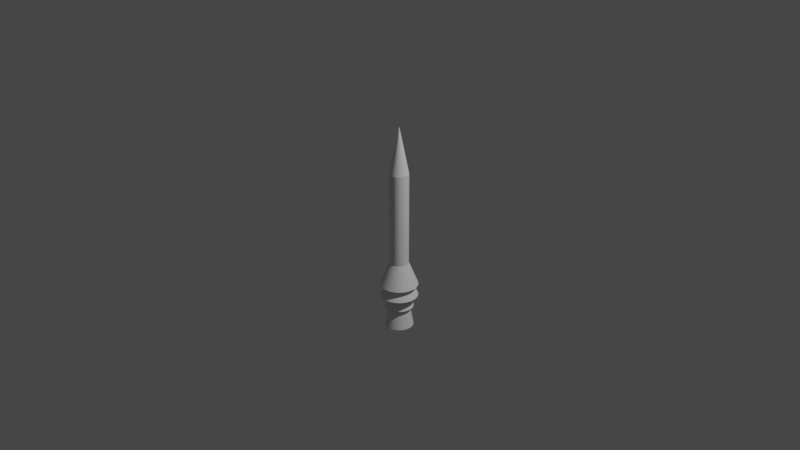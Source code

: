 # Source: missile.blend  (saved by Blender 3.2.14; exported with 4.5.12 LTS)
import bpy
from mathutils import Matrix  # noqa: F401  (used for matrix-valued properties, if any)

bpy.ops.wm.read_factory_settings(use_empty=True)
scene = bpy.context.scene
scene.name = 'Scene'

# ---- collections
col_collection = bpy.data.collections.new('Collection'); scene.collection.children.link(col_collection)
col_missile = bpy.data.collections.new('missile'); scene.collection.children.link(col_missile)

# ---- world
world_world = bpy.data.worlds.new('World'); scene.world = world_world
world_world.use_nodes = True; world_world.node_tree.nodes.clear()
_N = world_world.node_tree.nodes; _L = world_world.node_tree.links
n0 = _N.new('ShaderNodeOutputWorld'); n0.name = 'World Output'; n0.location = (300, 300)
n1 = _N.new('ShaderNodeBackground'); n1.name = 'Background'; n1.location = (10, 300)
n1.inputs[0].default_value = (0.05088, 0.05088, 0.05088, 1.0)
_L.new(n1.outputs[0], n0.inputs[0])
n0.is_active_output = True
world_world.color = (0.05088, 0.05088, 0.05088)
world_world.use_sun_shadow = False
world_world.sun_shadow_jitter_overblur = 0.0

# ---- cameras
cam_camera = bpy.data.cameras.new('Camera')
cam_camera.clip_end = 100.0
cam_camera.ortho_scale = 7.314

# ---- lights
light_light = bpy.data.lights.new('Light', 'POINT')
light_light.transmission_factor = 0.0
light_light.energy = 1000.0
light_light.shadow_soft_size = 0.1
light_light.shadow_maximum_resolution = 0.006
light_light.use_absolute_resolution = True

# ---- meshes
me_cone_001 = bpy.data.meshes.new('Cone.001')
me_cone_001.from_pydata([(0.0, 1.0, -1.0), (0.1951, 0.9808, -1.0), (0.3827, 0.9239, -1.0), (0.5556, 0.8315, -1.0), (0.7071, 0.7071, -1.0), (0.8315, 0.5556, -1.0), (0.9239, 0.3827, -1.0), (0.9808, 0.1951, -1.0), (1.0, -4.371e-08, -1.0), (0.9808, -0.1951, -1.0), (0.9239, -0.3827, -1.0), (0.8315, -0.5556, -1.0), (0.7071, -0.7071, -1.0), (0.5556, -0.8315, -1.0), (0.3827, -0.9239, -1.0), (0.1951, -0.9808, -1.0), (-8.742e-08, -1.0, -1.0), (-0.1951, -0.9808, -1.0), (-0.3827, -0.9239, -1.0), (-0.5556, -0.8315, -1.0), (-0.7071, -0.7071, -1.0), (-0.8315, -0.5556, -1.0), (-0.9239, -0.3827, -1.0), (-0.9808, -0.1951, -1.0), (-1.0, 1.192e-08, -1.0), (-0.9808, 0.1951, -1.0), (-0.9239, 0.3827, -1.0), (-0.8315, 0.5556, -1.0), (-0.7071, 0.7071, -1.0), (-0.5556, 0.8315, -1.0), (-0.3827, 0.9239, -1.0), (-0.1951, 0.9808, -1.0), (0.0, 0.0, 1.0), (0.0, 0.7603, -2.789), (0.1483, 0.7456, -2.789), (0.2909, 0.7024, -2.789), (0.4224, 0.6321, -2.789), (0.5376, 0.5376, -2.789), (0.6321, 0.4224, -2.789), (0.7024, 0.2909, -2.789), (0.7456, 0.1483, -2.789), (0.7603, -3.323e-08, -2.789), (0.7456, -0.1483, -2.789), (0.7024, -0.2909, -2.789), (0.6321, -0.4224, -2.789), (0.5376, -0.5376, -2.789), (0.4224, -0.6321, -2.789), (0.2909, -0.7024, -2.789), (0.1483, -0.7456, -2.789), (-6.646e-08, -0.7603, -2.789), (-0.1483, -0.7456, -2.789), (-0.2909, -0.7024, -2.789), (-0.4224, -0.6321, -2.789), (-0.5376, -0.5376, -2.789), (-0.6321, -0.4224, -2.789), (-0.7024, -0.2909, -2.789), (-0.7456, -0.1483, -2.789), (-0.7603, 9.066e-09, -2.789), (-0.7456, 0.1483, -2.789), (-0.7024, 0.2909, -2.789), (-0.6321, 0.4224, -2.789), (-0.5376, 0.5376, -2.789), (-0.4224, 0.6321, -2.789), (-0.2909, 0.7024, -2.789), (-0.1483, 0.7456, -2.789), (0.0, 0.0, 1.402), (0.0, 0.7603, -1.667), (0.1483, 0.7456, -1.667), (0.2909, 0.7024, -1.667), (0.4224, 0.6321, -1.667), (0.5376, 0.5376, -1.667), (0.6321, 0.4224, -1.667), (0.7024, 0.2909, -1.667), (0.7456, 0.1483, -1.667), (0.7603, -3.323e-08, -1.667), (0.7456, -0.1483, -1.667), (0.7024, -0.2909, -1.667), (0.6321, -0.4224, -1.667), (0.5376, -0.5376, -1.667), (0.4224, -0.6321, -1.667), (0.2909, -0.7024, -1.667), (0.1483, -0.7456, -1.667), (-6.646e-08, -0.7603, -1.667), (-0.1483, -0.7456, -1.667), (-0.2909, -0.7024, -1.667), (-0.4224, -0.6321, -1.667), (-0.5376, -0.5376, -1.667), (-0.6321, -0.4224, -1.667), (-0.7024, -0.2909, -1.667), (-0.7456, -0.1483, -1.667), (-0.7603, 9.066e-09, -1.667), (-0.7456, 0.1483, -1.667), (-0.7024, 0.2909, -1.667), (-0.6321, 0.4224, -1.667), (-0.5376, 0.5376, -1.667), (-0.4224, 0.6321, -1.667), (-0.2909, 0.7024, -1.667), (-0.1483, 0.7456, -1.667), (0.0, 0.0, 0.2796), (0.0, 1.0, -0.3819), (0.1951, 0.9808, -0.3819), (0.3827, 0.9239, -0.3819), (0.5556, 0.8315, -0.3819), (0.7071, 0.7071, -0.3819), (0.8315, 0.5556, -0.3819), (0.9239, 0.3827, -0.3819), (0.9808, 0.1951, -0.3819), (1.0, -4.371e-08, -0.3819), (0.9808, -0.1951, -0.3819), (0.9239, -0.3827, -0.3819), (0.8315, -0.5556, -0.3819), (0.7071, -0.7071, -0.3819), (0.5556, -0.8315, -0.3819), (0.3827, -0.9239, -0.3819), (0.1951, -0.9808, -0.3819), (-8.742e-08, -1.0, -0.3819), (-0.1951, -0.9808, -0.3819), (-0.3827, -0.9239, -0.3819), (-0.5556, -0.8315, -0.3819), (-0.7071, -0.7071, -0.3819), (-0.8315, -0.5556, -0.3819), (-0.9239, -0.3827, -0.3819), (-0.9808, -0.1951, -0.3819), (-1.0, 1.192e-08, -0.3819), (-0.9808, 0.1951, -0.3819), (-0.9239, 0.3827, -0.3819), (-0.8315, 0.5556, -0.3819), (-0.7071, 0.7071, -0.3819), (-0.5556, 0.8315, -0.3819), (-0.3827, 0.9239, -0.3819), (-0.1951, 0.9808, -0.3819), (0.0, 0.0, 2.118), (0.0, 0.5, 0.8681), (0.0, 0.5, 5.868), (0.09755, 0.4904, 0.8681), (0.09755, 0.4904, 5.868), (0.1913, 0.4619, 0.8681), (0.1913, 0.4619, 5.868), (0.2778, 0.4157, 0.8681), (0.2778, 0.4157, 5.868), (0.3536, 0.3536, 0.8681), (0.3536, 0.3536, 5.868), (0.4157, 0.2778, 0.8681), (0.4157, 0.2778, 5.868), (0.4619, 0.1913, 0.8681), (0.4619, 0.1913, 5.868), (0.4904, 0.09755, 0.8681), (0.4904, 0.09755, 5.868), (0.5, -2.186e-08, 0.8681), (0.5, -2.186e-08, 5.868), (0.4904, -0.09755, 0.8681), (0.4904, -0.09755, 5.868), (0.4619, -0.1913, 0.8681), (0.4619, -0.1913, 5.868), (0.4157, -0.2778, 0.8681), (0.4157, -0.2778, 5.868), (0.3536, -0.3536, 0.8681), (0.3536, -0.3536, 5.868), (0.2778, -0.4157, 0.8681), (0.2778, -0.4157, 5.868), (0.1913, -0.4619, 0.8681), (0.1913, -0.4619, 5.868), (0.09755, -0.4904, 0.8681), (0.09755, -0.4904, 5.868), (-4.371e-08, -0.5, 0.8681), (-4.371e-08, -0.5, 5.868), (-0.09755, -0.4904, 0.8681), (-0.09755, -0.4904, 5.868), (-0.1913, -0.4619, 0.8681), (-0.1913, -0.4619, 5.868), (-0.2778, -0.4157, 0.8681), (-0.2778, -0.4157, 5.868), (-0.3536, -0.3536, 0.8681), (-0.3536, -0.3536, 5.868), (-0.4157, -0.2778, 0.8681), (-0.4157, -0.2778, 5.868), (-0.4619, -0.1913, 0.8681), (-0.4619, -0.1913, 5.868), (-0.4904, -0.09755, 0.8681), (-0.4904, -0.09755, 5.868), (-0.5, 5.962e-09, 0.8681), (-0.5, 5.962e-09, 5.868), (-0.4904, 0.09755, 0.8681), (-0.4904, 0.09755, 5.868), (-0.4619, 0.1913, 0.8681), (-0.4619, 0.1913, 5.868), (-0.4157, 0.2778, 0.8681), (-0.4157, 0.2778, 5.868), (-0.3536, 0.3536, 0.8681), (-0.3536, 0.3536, 5.868), (-0.2778, 0.4157, 0.8681), (-0.2778, 0.4157, 5.868), (-0.1913, 0.4619, 0.8681), (-0.1913, 0.4619, 5.868), (-0.09755, 0.4904, 0.8681), (-0.09755, 0.4904, 5.868), (0.0, 0.5, 5.868), (0.09755, 0.4904, 5.868), (0.1913, 0.4619, 5.868), (0.2778, 0.4157, 5.868), (0.3536, 0.3536, 5.868), (0.4157, 0.2778, 5.868), (0.4619, 0.1913, 5.868), (0.4904, 0.09755, 5.868), (0.5, -2.186e-08, 5.868), (0.4904, -0.09755, 5.868), (0.4619, -0.1913, 5.868), (0.4157, -0.2778, 5.868), (0.3536, -0.3536, 5.868), (0.2778, -0.4157, 5.868), (0.1913, -0.4619, 5.868), (0.09755, -0.4904, 5.868), (-4.371e-08, -0.5, 5.868), (-0.09755, -0.4904, 5.868), (-0.1913, -0.4619, 5.868), (-0.2778, -0.4157, 5.868), (-0.3536, -0.3536, 5.868), (-0.4157, -0.2778, 5.868), (-0.4619, -0.1913, 5.868), (-0.4904, -0.09755, 5.868), (-0.5, 5.962e-09, 5.868), (-0.4904, 0.09755, 5.868), (-0.4619, 0.1913, 5.868), (-0.4157, 0.2778, 5.868), (-0.3536, 0.3536, 5.868), (-0.2778, 0.4157, 5.868), (-0.1913, 0.4619, 5.868), (-0.09755, 0.4904, 5.868), (0.0, 0.0, 8.368)], [], [(0, 32, 1), (1, 32, 2), (2, 32, 3), (3, 32, 4), (4, 32, 5), (5, 32, 6), (6, 32, 7), (7, 32, 8), (8, 32, 9), (9, 32, 10), (10, 32, 11), (11, 32, 12), (12, 32, 13), (13, 32, 14), (14, 32, 15), (15, 32, 16), (16, 32, 17), (17, 32, 18), (18, 32, 19), (19, 32, 20), (20, 32, 21), (21, 32, 22), (22, 32, 23), (23, 32, 24), (24, 32, 25), (25, 32, 26), (26, 32, 27), (27, 32, 28), (28, 32, 29), (29, 32, 30), (0, 1, 2, 3, 4, 5, 6, 7, 8, 9, 10, 11, 12, 13, 14, 15, 16, 17, 18, 19, 20, 21, 22, 23, 24, 25, 26, 27, 28, 29, 30, 31), (30, 32, 31), (31, 32, 0), (33, 65, 34), (34, 65, 35), (35, 65, 36), (36, 65, 37), (37, 65, 38), (38, 65, 39), (39, 65, 40), (40, 65, 41), (41, 65, 42), (42, 65, 43), (43, 65, 44), (44, 65, 45), (45, 65, 46), (46, 65, 47), (47, 65, 48), (48, 65, 49), (49, 65, 50), (50, 65, 51), (51, 65, 52), (52, 65, 53), (53, 65, 54), (54, 65, 55), (55, 65, 56), (56, 65, 57), (57, 65, 58), (58, 65, 59), (59, 65, 60), (60, 65, 61), (61, 65, 62), (62, 65, 63), (33, 34, 35, 36, 37, 38, 39, 40, 41, 42, 43, 44, 45, 46, 47, 48, 49, 50, 51, 52, 53, 54, 55, 56, 57, 58, 59, 60, 61, 62, 63, 64), (63, 65, 64), (64, 65, 33), (66, 98, 67), (67, 98, 68), (68, 98, 69), (69, 98, 70), (70, 98, 71), (71, 98, 72), (72, 98, 73), (73, 98, 74), (74, 98, 75), (75, 98, 76), (76, 98, 77), (77, 98, 78), (78, 98, 79), (79, 98, 80), (80, 98, 81), (81, 98, 82), (82, 98, 83), (83, 98, 84), (84, 98, 85), (85, 98, 86), (86, 98, 87), (87, 98, 88), (88, 98, 89), (89, 98, 90), (90, 98, 91), (91, 98, 92), (92, 98, 93), (93, 98, 94), (94, 98, 95), (95, 98, 96), (66, 67, 68, 69, 70, 71, 72, 73, 74, 75, 76, 77, 78, 79, 80, 81, 82, 83, 84, 85, 86, 87, 88, 89, 90, 91, 92, 93, 94, 95, 96, 97), (96, 98, 97), (97, 98, 66), (99, 131, 100), (100, 131, 101), (101, 131, 102), (102, 131, 103), (103, 131, 104), (104, 131, 105), (105, 131, 106), (106, 131, 107), (107, 131, 108), (108, 131, 109), (109, 131, 110), (110, 131, 111), (111, 131, 112), (112, 131, 113), (113, 131, 114), (114, 131, 115), (115, 131, 116), (116, 131, 117), (117, 131, 118), (118, 131, 119), (119, 131, 120), (120, 131, 121), (121, 131, 122), (122, 131, 123), (123, 131, 124), (124, 131, 125), (125, 131, 126), (126, 131, 127), (127, 131, 128), (128, 131, 129), (99, 100, 101, 102, 103, 104, 105, 106, 107, 108, 109, 110, 111, 112, 113, 114, 115, 116, 117, 118, 119, 120, 121, 122, 123, 124, 125, 126, 127, 128, 129, 130), (129, 131, 130), (130, 131, 99), (132, 133, 135, 134), (134, 135, 137, 136), (136, 137, 139, 138), (138, 139, 141, 140), (140, 141, 143, 142), (142, 143, 145, 144), (144, 145, 147, 146), (146, 147, 149, 148), (148, 149, 151, 150), (150, 151, 153, 152), (152, 153, 155, 154), (154, 155, 157, 156), (156, 157, 159, 158), (158, 159, 161, 160), (160, 161, 163, 162), (162, 163, 165, 164), (164, 165, 167, 166), (166, 167, 169, 168), (168, 169, 171, 170), (170, 171, 173, 172), (172, 173, 175, 174), (174, 175, 177, 176), (176, 177, 179, 178), (178, 179, 181, 180), (180, 181, 183, 182), (182, 183, 185, 184), (184, 185, 187, 186), (186, 187, 189, 188), (188, 189, 191, 190), (190, 191, 193, 192), (135, 133, 195, 193, 191, 189, 187, 185, 183, 181, 179, 177, 175, 173, 171, 169, 167, 165, 163, 161, 159, 157, 155, 153, 151, 149, 147, 145, 143, 141, 139, 137), (192, 193, 195, 194), (194, 195, 133, 132), (132, 134, 136, 138, 140, 142, 144, 146, 148, 150, 152, 154, 156, 158, 160, 162, 164, 166, 168, 170, 172, 174, 176, 178, 180, 182, 184, 186, 188, 190, 192, 194), (196, 228, 197), (197, 228, 198), (198, 228, 199), (199, 228, 200), (200, 228, 201), (201, 228, 202), (202, 228, 203), (203, 228, 204), (204, 228, 205), (205, 228, 206), (206, 228, 207), (207, 228, 208), (208, 228, 209), (209, 228, 210), (210, 228, 211), (211, 228, 212), (212, 228, 213), (213, 228, 214), (214, 228, 215), (215, 228, 216), (216, 228, 217), (217, 228, 218), (218, 228, 219), (219, 228, 220), (220, 228, 221), (221, 228, 222), (222, 228, 223), (223, 228, 224), (224, 228, 225), (225, 228, 226), (196, 197, 198, 199, 200, 201, 202, 203, 204, 205, 206, 207, 208, 209, 210, 211, 212, 213, 214, 215, 216, 217, 218, 219, 220, 221, 222, 223, 224, 225, 226, 227), (226, 228, 227), (227, 228, 196)])
_uv = me_cone_001.uv_layers.new(name='UVMap')
_uv.uv.foreach_set('vector', [0.25, 0.49, 0.25, 0.25, 0.2968, 0.4854, 0.2968, 0.4854, 0.25, 0.25, 0.3418, 0.4717, 0.3418, 0.4717, 0.25, 0.25, 0.3833, 0.4496, 0.3833, 0.4496, 0.25, 0.25, 0.4197, 0.4197, 0.4197, 0.4197, 0.25, 0.25, 0.4496, 0.3833, 0.4496, 0.3833, 0.25, 0.25, 0.4717, 0.3418, 0.4717, 0.3418, 0.25, 0.25, 0.4854, 0.2968, 0.4854, 0.2968, 0.25, 0.25, 0.49, 0.25, 0.49, 0.25, 0.25, 0.25, 0.4854, 0.2032, 0.4854, 0.2032, 0.25, 0.25, 0.4717, 0.1582, 0.4717, 0.1582, 0.25, 0.25, 0.4496, 0.1167, 0.4496, 0.1167, 0.25, 0.25, 0.4197, 0.08029, 0.4197, 0.08029, 0.25, 0.25, 0.3833, 0.05045, 0.3833, 0.05045, 0.25, 0.25, 0.3418, 0.02827, 0.3418, 0.02827, 0.25, 0.25, 0.2968, 0.01461, 0.2968, 0.01461, 0.25, 0.25, 0.25, 0.01, 0.25, 0.01, 0.25, 0.25, 0.2032, 0.01461, 0.2032, 0.01461, 0.25, 0.25, 0.1582, 0.02827, 0.1582, 0.02827, 0.25, 0.25, 0.1167, 0.05045, 0.1167, 0.05045, 0.25, 0.25, 0.08029, 0.08029, 0.08029, 0.08029, 0.25, 0.25, 0.05045, 0.1167, 0.05045, 0.1167, 0.25, 0.25, 0.02827, 0.1582, 0.02827, 0.1582, 0.25, 0.25, 0.01461, 0.2032, 0.01461, 0.2032, 0.25, 0.25, 0.01, 0.25, 0.01, 0.25, 0.25, 0.25, 0.01461, 0.2968, 0.01461, 0.2968, 0.25, 0.25, 0.02827, 0.3418, 0.02827, 0.3418, 0.25, 0.25, 0.05045, 0.3833, 0.05045, 0.3833, 0.25, 0.25, 0.08029, 0.4197, 0.08029, 0.4197, 0.25, 0.25, 0.1167, 0.4496, 0.1167, 0.4496, 0.25, 0.25, 0.1582, 0.4717, 0.75, 0.49, 0.7968, 0.4854, 0.8418, 0.4717, 0.8833, 0.4496, 0.9197, 0.4197, 0.9496, 0.3833, 0.9717, 0.3418, 0.9854, 0.2968, 0.99, 0.25, 0.9854, 0.2032, 0.9717, 0.1582, 0.9496, 0.1167, 0.9197, 0.08029, 0.8833, 0.05045, 0.8418, 0.02827, 0.7968, 0.01461, 0.75, 0.01, 0.7032, 0.01461, 0.6582, 0.02827, 0.6167, 0.05045, 0.5803, 0.08029, 0.5504, 0.1167, 0.5283, 0.1582, 0.5146, 0.2032, 0.51, 0.25, 0.5146, 0.2968, 0.5283, 0.3418, 0.5504, 0.3833, 0.5803, 0.4197, 0.6167, 0.4496, 0.6582, 0.4717, 0.7032, 0.4854, 0.1582, 0.4717, 0.25, 0.25, 0.2032, 0.4854, 0.2032, 0.4854, 0.25, 0.25, 0.25, 0.49, 0.25, 0.49, 0.25, 0.25, 0.2968, 0.4854, 0.2968, 0.4854, 0.25, 0.25, 0.3418, 0.4717, 0.3418, 0.4717, 0.25, 0.25, 0.3833, 0.4496, 0.3833, 0.4496, 0.25, 0.25, 0.4197, 0.4197, 0.4197, 0.4197, 0.25, 0.25, 0.4496, 0.3833, 0.4496, 0.3833, 0.25, 0.25, 0.4717, 0.3418, 0.4717, 0.3418, 0.25, 0.25, 0.4854, 0.2968, 0.4854, 0.2968, 0.25, 0.25, 0.49, 0.25, 0.49, 0.25, 0.25, 0.25, 0.4854, 0.2032, 0.4854, 0.2032, 0.25, 0.25, 0.4717, 0.1582, 0.4717, 0.1582, 0.25, 0.25, 0.4496, 0.1167, 0.4496, 0.1167, 0.25, 0.25, 0.4197, 0.08029, 0.4197, 0.08029, 0.25, 0.25, 0.3833, 0.05045, 0.3833, 0.05045, 0.25, 0.25, 0.3418, 0.02827, 0.3418, 0.02827, 0.25, 0.25, 0.2968, 0.01461, 0.2968, 0.01461, 0.25, 0.25, 0.25, 0.01, 0.25, 0.01, 0.25, 0.25, 0.2032, 0.01461, 0.2032, 0.01461, 0.25, 0.25, 0.1582, 0.02827, 0.1582, 0.02827, 0.25, 0.25, 0.1167, 0.05045, 0.1167, 0.05045, 0.25, 0.25, 0.08029, 0.08029, 0.08029, 0.08029, 0.25, 0.25, 0.05045, 0.1167, 0.05045, 0.1167, 0.25, 0.25, 0.02827, 0.1582, 0.02827, 0.1582, 0.25, 0.25, 0.01461, 0.2032, 0.01461, 0.2032, 0.25, 0.25, 0.01, 0.25, 0.01, 0.25, 0.25, 0.25, 0.01461, 0.2968, 0.01461, 0.2968, 0.25, 0.25, 0.02827, 0.3418, 0.02827, 0.3418, 0.25, 0.25, 0.05045, 0.3833, 0.05045, 0.3833, 0.25, 0.25, 0.08029, 0.4197, 0.08029, 0.4197, 0.25, 0.25, 0.1167, 0.4496, 0.1167, 0.4496, 0.25, 0.25, 0.1582, 0.4717, 0.75, 0.49, 0.7968, 0.4854, 0.8418, 0.4717, 0.8833, 0.4496, 0.9197, 0.4197, 0.9496, 0.3833, 0.9717, 0.3418, 0.9854, 0.2968, 0.99, 0.25, 0.9854, 0.2032, 0.9717, 0.1582, 0.9496, 0.1167, 0.9197, 0.08029, 0.8833, 0.05045, 0.8418, 0.02827, 0.7968, 0.01461, 0.75, 0.01, 0.7032, 0.01461, 0.6582, 0.02827, 0.6167, 0.05045, 0.5803, 0.08029, 0.5504, 0.1167, 0.5283, 0.1582, 0.5146, 0.2032, 0.51, 0.25, 0.5146, 0.2968, 0.5283, 0.3418, 0.5504, 0.3833, 0.5803, 0.4197, 0.6167, 0.4496, 0.6582, 0.4717, 0.7032, 0.4854, 0.1582, 0.4717, 0.25, 0.25, 0.2032, 0.4854, 0.2032, 0.4854, 0.25, 0.25, 0.25, 0.49, 0.25, 0.49, 0.25, 0.25, 0.2968, 0.4854, 0.2968, 0.4854, 0.25, 0.25, 0.3418, 0.4717, 0.3418, 0.4717, 0.25, 0.25, 0.3833, 0.4496, 0.3833, 0.4496, 0.25, 0.25, 0.4197, 0.4197, 0.4197, 0.4197, 0.25, 0.25, 0.4496, 0.3833, 0.4496, 0.3833, 0.25, 0.25, 0.4717, 0.3418, 0.4717, 0.3418, 0.25, 0.25, 0.4854, 0.2968, 0.4854, 0.2968, 0.25, 0.25, 0.49, 0.25, 0.49, 0.25, 0.25, 0.25, 0.4854, 0.2032, 0.4854, 0.2032, 0.25, 0.25, 0.4717, 0.1582, 0.4717, 0.1582, 0.25, 0.25, 0.4496, 0.1167, 0.4496, 0.1167, 0.25, 0.25, 0.4197, 0.08029, 0.4197, 0.08029, 0.25, 0.25, 0.3833, 0.05045, 0.3833, 0.05045, 0.25, 0.25, 0.3418, 0.02827, 0.3418, 0.02827, 0.25, 0.25, 0.2968, 0.01461, 0.2968, 0.01461, 0.25, 0.25, 0.25, 0.01, 0.25, 0.01, 0.25, 0.25, 0.2032, 0.01461, 0.2032, 0.01461, 0.25, 0.25, 0.1582, 0.02827, 0.1582, 0.02827, 0.25, 0.25, 0.1167, 0.05045, 0.1167, 0.05045, 0.25, 0.25, 0.08029, 0.08029, 0.08029, 0.08029, 0.25, 0.25, 0.05045, 0.1167, 0.05045, 0.1167, 0.25, 0.25, 0.02827, 0.1582, 0.02827, 0.1582, 0.25, 0.25, 0.01461, 0.2032, 0.01461, 0.2032, 0.25, 0.25, 0.01, 0.25, 0.01, 0.25, 0.25, 0.25, 0.01461, 0.2968, 0.01461, 0.2968, 0.25, 0.25, 0.02827, 0.3418, 0.02827, 0.3418, 0.25, 0.25, 0.05045, 0.3833, 0.05045, 0.3833, 0.25, 0.25, 0.08029, 0.4197, 0.08029, 0.4197, 0.25, 0.25, 0.1167, 0.4496, 0.1167, 0.4496, 0.25, 0.25, 0.1582, 0.4717, 0.75, 0.49, 0.7968, 0.4854, 0.8418, 0.4717, 0.8833, 0.4496, 0.9197, 0.4197, 0.9496, 0.3833, 0.9717, 0.3418, 0.9854, 0.2968, 0.99, 0.25, 0.9854, 0.2032, 0.9717, 0.1582, 0.9496, 0.1167, 0.9197, 0.08029, 0.8833, 0.05045, 0.8418, 0.02827, 0.7968, 0.01461, 0.75, 0.01, 0.7032, 0.01461, 0.6582, 0.02827, 0.6167, 0.05045, 0.5803, 0.08029, 0.5504, 0.1167, 0.5283, 0.1582, 0.5146, 0.2032, 0.51, 0.25, 0.5146, 0.2968, 0.5283, 0.3418, 0.5504, 0.3833, 0.5803, 0.4197, 0.6167, 0.4496, 0.6582, 0.4717, 0.7032, 0.4854, 0.1582, 0.4717, 0.25, 0.25, 0.2032, 0.4854, 0.2032, 0.4854, 0.25, 0.25, 0.25, 0.49, 0.25, 0.49, 0.25, 0.25, 0.2968, 0.4854, 0.2968, 0.4854, 0.25, 0.25, 0.3418, 0.4717, 0.3418, 0.4717, 0.25, 0.25, 0.3833, 0.4496, 0.3833, 0.4496, 0.25, 0.25, 0.4197, 0.4197, 0.4197, 0.4197, 0.25, 0.25, 0.4496, 0.3833, 0.4496, 0.3833, 0.25, 0.25, 0.4717, 0.3418, 0.4717, 0.3418, 0.25, 0.25, 0.4854, 0.2968, 0.4854, 0.2968, 0.25, 0.25, 0.49, 0.25, 0.49, 0.25, 0.25, 0.25, 0.4854, 0.2032, 0.4854, 0.2032, 0.25, 0.25, 0.4717, 0.1582, 0.4717, 0.1582, 0.25, 0.25, 0.4496, 0.1167, 0.4496, 0.1167, 0.25, 0.25, 0.4197, 0.08029, 0.4197, 0.08029, 0.25, 0.25, 0.3833, 0.05045, 0.3833, 0.05045, 0.25, 0.25, 0.3418, 0.02827, 0.3418, 0.02827, 0.25, 0.25, 0.2968, 0.01461, 0.2968, 0.01461, 0.25, 0.25, 0.25, 0.01, 0.25, 0.01, 0.25, 0.25, 0.2032, 0.01461, 0.2032, 0.01461, 0.25, 0.25, 0.1582, 0.02827, 0.1582, 0.02827, 0.25, 0.25, 0.1167, 0.05045, 0.1167, 0.05045, 0.25, 0.25, 0.08029, 0.08029, 0.08029, 0.08029, 0.25, 0.25, 0.05045, 0.1167, 0.05045, 0.1167, 0.25, 0.25, 0.02827, 0.1582, 0.02827, 0.1582, 0.25, 0.25, 0.01461, 0.2032, 0.01461, 0.2032, 0.25, 0.25, 0.01, 0.25, 0.01, 0.25, 0.25, 0.25, 0.01461, 0.2968, 0.01461, 0.2968, 0.25, 0.25, 0.02827, 0.3418, 0.02827, 0.3418, 0.25, 0.25, 0.05045, 0.3833, 0.05045, 0.3833, 0.25, 0.25, 0.08029, 0.4197, 0.08029, 0.4197, 0.25, 0.25, 0.1167, 0.4496, 0.1167, 0.4496, 0.25, 0.25, 0.1582, 0.4717, 0.75, 0.49, 0.7968, 0.4854, 0.8418, 0.4717, 0.8833, 0.4496, 0.9197, 0.4197, 0.9496, 0.3833, 0.9717, 0.3418, 0.9854, 0.2968, 0.99, 0.25, 0.9854, 0.2032, 0.9717, 0.1582, 0.9496, 0.1167, 0.9197, 0.08029, 0.8833, 0.05045, 0.8418, 0.02827, 0.7968, 0.01461, 0.75, 0.01, 0.7032, 0.01461, 0.6582, 0.02827, 0.6167, 0.05045, 0.5803, 0.08029, 0.5504, 0.1167, 0.5283, 0.1582, 0.5146, 0.2032, 0.51, 0.25, 0.5146, 0.2968, 0.5283, 0.3418, 0.5504, 0.3833, 0.5803, 0.4197, 0.6167, 0.4496, 0.6582, 0.4717, 0.7032, 0.4854, 0.1582, 0.4717, 0.25, 0.25, 0.2032, 0.4854, 0.2032, 0.4854, 0.25, 0.25, 0.25, 0.49, 1.0, 0.5, 1.0, 1.0, 0.9688, 1.0, 0.9688, 0.5, 0.9688, 0.5, 0.9688, 1.0, 0.9375, 1.0, 0.9375, 0.5, 0.9375, 0.5, 0.9375, 1.0, 0.9062, 1.0, 0.9062, 0.5, 0.9062, 0.5, 0.9062, 1.0, 0.875, 1.0, 0.875, 0.5, 0.875, 0.5, 0.875, 1.0, 0.8438, 1.0, 0.8438, 0.5, 0.8438, 0.5, 0.8438, 1.0, 0.8125, 1.0, 0.8125, 0.5, 0.8125, 0.5, 0.8125, 1.0, 0.7812, 1.0, 0.7812, 0.5, 0.7812, 0.5, 0.7812, 1.0, 0.75, 1.0, 0.75, 0.5, 0.75, 0.5, 0.75, 1.0, 0.7188, 1.0, 0.7188, 0.5, 0.7188, 0.5, 0.7188, 1.0, 0.6875, 1.0, 0.6875, 0.5, 0.6875, 0.5, 0.6875, 1.0, 0.6562, 1.0, 0.6562, 0.5, 0.6562, 0.5, 0.6562, 1.0, 0.625, 1.0, 0.625, 0.5, 0.625, 0.5, 0.625, 1.0, 0.5938, 1.0, 0.5938, 0.5, 0.5938, 0.5, 0.5938, 1.0, 0.5625, 1.0, 0.5625, 0.5, 0.5625, 0.5, 0.5625, 1.0, 0.5312, 1.0, 0.5312, 0.5, 0.5312, 0.5, 0.5312, 1.0, 0.5, 1.0, 0.5, 0.5, 0.5, 0.5, 0.5, 1.0, 0.4688, 1.0, 0.4688, 0.5, 0.4688, 0.5, 0.4688, 1.0, 0.4375, 1.0, 0.4375, 0.5, 0.4375, 0.5, 0.4375, 1.0, 0.4062, 1.0, 0.4062, 0.5, 0.4062, 0.5, 0.4062, 1.0, 0.375, 1.0, 0.375, 0.5, 0.375, 0.5, 0.375, 1.0, 0.3438, 1.0, 0.3438, 0.5, 0.3438, 0.5, 0.3438, 1.0, 0.3125, 1.0, 0.3125, 0.5, 0.3125, 0.5, 0.3125, 1.0, 0.2812, 1.0, 0.2812, 0.5, 0.2812, 0.5, 0.2812, 1.0, 0.25, 1.0, 0.25, 0.5, 0.25, 0.5, 0.25, 1.0, 0.2188, 1.0, 0.2188, 0.5, 0.2188, 0.5, 0.2188, 1.0, 0.1875, 1.0, 0.1875, 0.5, 0.1875, 0.5, 0.1875, 1.0, 0.1562, 1.0, 0.1562, 0.5, 0.1562, 0.5, 0.1562, 1.0, 0.125, 1.0, 0.125, 0.5, 0.125, 0.5, 0.125, 1.0, 0.09375, 1.0, 0.09375, 0.5, 0.09375, 0.5, 0.09375, 1.0, 0.0625, 1.0, 0.0625, 0.5, 0.2968, 0.4854, 0.25, 0.49, 0.2032, 0.4854, 0.1582, 0.4717, 0.1167, 0.4496, 0.08029, 0.4197, 0.05045, 0.3833, 0.02827, 0.3418, 0.01461, 0.2968, 0.01, 0.25, 0.01461, 0.2032, 0.02827, 0.1582, 0.05045, 0.1167, 0.08029, 0.08029, 0.1167, 0.05045, 0.1582, 0.02827, 0.2032, 0.01461, 0.25, 0.01, 0.2968, 0.01461, 0.3418, 0.02827, 0.3833, 0.05045, 0.4197, 0.08029, 0.4496, 0.1167, 0.4717, 0.1582, 0.4854, 0.2032, 0.49, 0.25, 0.4854, 0.2968, 0.4717, 0.3418, 0.4496, 0.3833, 0.4197, 0.4197, 0.3833, 0.4496, 0.3418, 0.4717, 0.0625, 0.5, 0.0625, 1.0, 0.03125, 1.0, 0.03125, 0.5, 0.03125, 0.5, 0.03125, 1.0, 0.0, 1.0, 0.0, 0.5, 0.75, 0.49, 0.7968, 0.4854, 0.8418, 0.4717, 0.8833, 0.4496, 0.9197, 0.4197, 0.9496, 0.3833, 0.9717, 0.3418, 0.9854, 0.2968, 0.99, 0.25, 0.9854, 0.2032, 0.9717, 0.1582, 0.9496, 0.1167, 0.9197, 0.08029, 0.8833, 0.05045, 0.8418, 0.02827, 0.7968, 0.01461, 0.75, 0.01, 0.7032, 0.01461, 0.6582, 0.02827, 0.6167, 0.05045, 0.5803, 0.08029, 0.5504, 0.1167, 0.5283, 0.1582, 0.5146, 0.2032, 0.51, 0.25, 0.5146, 0.2968, 0.5283, 0.3418, 0.5504, 0.3833, 0.5803, 0.4197, 0.6167, 0.4496, 0.6582, 0.4717, 0.7032, 0.4854, 0.25, 0.49, 0.25, 0.25, 0.2968, 0.4854, 0.2968, 0.4854, 0.25, 0.25, 0.3418, 0.4717, 0.3418, 0.4717, 0.25, 0.25, 0.3833, 0.4496, 0.3833, 0.4496, 0.25, 0.25, 0.4197, 0.4197, 0.4197, 0.4197, 0.25, 0.25, 0.4496, 0.3833, 0.4496, 0.3833, 0.25, 0.25, 0.4717, 0.3418, 0.4717, 0.3418, 0.25, 0.25, 0.4854, 0.2968, 0.4854, 0.2968, 0.25, 0.25, 0.49, 0.25, 0.49, 0.25, 0.25, 0.25, 0.4854, 0.2032, 0.4854, 0.2032, 0.25, 0.25, 0.4717, 0.1582, 0.4717, 0.1582, 0.25, 0.25, 0.4496, 0.1167, 0.4496, 0.1167, 0.25, 0.25, 0.4197, 0.08029, 0.4197, 0.08029, 0.25, 0.25, 0.3833, 0.05045, 0.3833, 0.05045, 0.25, 0.25, 0.3418, 0.02827, 0.3418, 0.02827, 0.25, 0.25, 0.2968, 0.01461, 0.2968, 0.01461, 0.25, 0.25, 0.25, 0.01, 0.25, 0.01, 0.25, 0.25, 0.2032, 0.01461, 0.2032, 0.01461, 0.25, 0.25, 0.1582, 0.02827, 0.1582, 0.02827, 0.25, 0.25, 0.1167, 0.05045, 0.1167, 0.05045, 0.25, 0.25, 0.08029, 0.08029, 0.08029, 0.08029, 0.25, 0.25, 0.05045, 0.1167, 0.05045, 0.1167, 0.25, 0.25, 0.02827, 0.1582, 0.02827, 0.1582, 0.25, 0.25, 0.01461, 0.2032, 0.01461, 0.2032, 0.25, 0.25, 0.01, 0.25, 0.01, 0.25, 0.25, 0.25, 0.01461, 0.2968, 0.01461, 0.2968, 0.25, 0.25, 0.02827, 0.3418, 0.02827, 0.3418, 0.25, 0.25, 0.05045, 0.3833, 0.05045, 0.3833, 0.25, 0.25, 0.08029, 0.4197, 0.08029, 0.4197, 0.25, 0.25, 0.1167, 0.4496, 0.1167, 0.4496, 0.25, 0.25, 0.1582, 0.4717, 0.75, 0.49, 0.7968, 0.4854, 0.8418, 0.4717, 0.8833, 0.4496, 0.9197, 0.4197, 0.9496, 0.3833, 0.9717, 0.3418, 0.9854, 0.2968, 0.99, 0.25, 0.9854, 0.2032, 0.9717, 0.1582, 0.9496, 0.1167, 0.9197, 0.08029, 0.8833, 0.05045, 0.8418, 0.02827, 0.7968, 0.01461, 0.75, 0.01, 0.7032, 0.01461, 0.6582, 0.02827, 0.6167, 0.05045, 0.5803, 0.08029, 0.5504, 0.1167, 0.5283, 0.1582, 0.5146, 0.2032, 0.51, 0.25, 0.5146, 0.2968, 0.5283, 0.3418, 0.5504, 0.3833, 0.5803, 0.4197, 0.6167, 0.4496, 0.6582, 0.4717, 0.7032, 0.4854, 0.1582, 0.4717, 0.25, 0.25, 0.2032, 0.4854, 0.2032, 0.4854, 0.25, 0.25, 0.25, 0.49])
_ca = me_cone_001.color_attributes.new('Col', 'BYTE_COLOR', 'CORNER')
_ca.data.foreach_set('color', [0.8714, 0.03689, 0.04971, 1.0, 0.8714, 0.03689, 0.04971, 1.0, 0.8714, 0.03689, 0.04971, 1.0, 0.8714, 0.03689, 0.04971, 1.0, 0.8714, 0.03689, 0.04971, 1.0, 0.8714, 0.03689, 0.04971, 1.0, 0.8714, 0.03689, 0.04971, 1.0, 0.8714, 0.03689, 0.04971, 1.0, 0.8714, 0.03689, 0.04971, 1.0, 0.8714, 0.03689, 0.04971, 1.0, 0.8714, 0.03689, 0.04971, 1.0, 0.8714, 0.03689, 0.04971, 1.0, 0.8714, 0.03689, 0.04971, 1.0, 0.8714, 0.03689, 0.04971, 1.0, 0.8714, 0.03689, 0.04971, 1.0, 0.8714, 0.03689, 0.04971, 1.0, 0.8714, 0.03689, 0.04971, 1.0, 0.8714, 0.03689, 0.04971, 1.0, 0.8714, 0.03689, 0.04971, 1.0, 0.8714, 0.03689, 0.04971, 1.0, 0.8714, 0.03689, 0.04971, 1.0, 0.8714, 0.03689, 0.04971, 1.0, 0.8714, 0.03689, 0.04971, 1.0, 0.8714, 0.03689, 0.04971, 1.0, 0.8714, 0.03689, 0.04971, 1.0, 0.8714, 0.03689, 0.04971, 1.0, 0.8714, 0.03689, 0.04971, 1.0, 0.8714, 0.03689, 0.04971, 1.0, 0.8714, 0.03689, 0.04971, 1.0, 0.8714, 0.03689, 0.04971, 1.0, 0.8714, 0.03689, 0.04971, 1.0, 0.8714, 0.03689, 0.04971, 1.0, 0.8714, 0.03689, 0.04971, 1.0, 0.8714, 0.03689, 0.04971, 1.0, 0.8714, 0.03689, 0.04971, 1.0, 0.8714, 0.03689, 0.04971, 1.0, 0.8714, 0.03689, 0.04971, 1.0, 0.8714, 0.03689, 0.04971, 1.0, 0.8714, 0.03689, 0.04971, 1.0, 0.8714, 0.03689, 0.04971, 1.0, 0.8714, 0.03689, 0.04971, 1.0, 0.8714, 0.03689, 0.04971, 1.0, 0.8714, 0.03689, 0.04971, 1.0, 0.8714, 0.03689, 0.04971, 1.0, 0.8714, 0.03689, 0.04971, 1.0, 0.8714, 0.03689, 0.04971, 1.0, 0.8714, 0.03689, 0.04971, 1.0, 0.8714, 0.03689, 0.04971, 1.0, 0.8714, 0.03689, 0.04971, 1.0, 0.8714, 0.03689, 0.04971, 1.0, 0.8714, 0.03689, 0.04971, 1.0, 0.8714, 0.03689, 0.04971, 1.0, 0.8714, 0.03689, 0.04971, 1.0, 0.8714, 0.03689, 0.04971, 1.0, 0.8714, 0.03689, 0.04971, 1.0, 0.8714, 0.03689, 0.04971, 1.0, 0.8714, 0.03689, 0.04971, 1.0, 0.8714, 0.03689, 0.04971, 1.0, 0.8714, 0.03689, 0.04971, 1.0, 0.8714, 0.03689, 0.04971, 1.0, 0.8714, 0.03689, 0.04971, 1.0, 0.8714, 0.03689, 0.04971, 1.0, 0.8714, 0.03689, 0.04971, 1.0, 0.8714, 0.03689, 0.04971, 1.0, 0.8714, 0.03689, 0.04971, 1.0, 0.8714, 0.03689, 0.04971, 1.0, 0.8714, 0.03689, 0.04971, 1.0, 0.8714, 0.03689, 0.04971, 1.0, 0.8714, 0.03689, 0.04971, 1.0, 0.8714, 0.03689, 0.04971, 1.0, 0.8714, 0.03689, 0.04971, 1.0, 0.8714, 0.03689, 0.04971, 1.0, 0.8714, 0.03689, 0.04971, 1.0, 0.8714, 0.03689, 0.04971, 1.0, 0.8714, 0.03689, 0.04971, 1.0, 0.8714, 0.03689, 0.04971, 1.0, 0.8714, 0.03689, 0.04971, 1.0, 0.8714, 0.03689, 0.04971, 1.0, 0.8714, 0.03689, 0.04971, 1.0, 0.8714, 0.03689, 0.04971, 1.0, 0.8714, 0.03689, 0.04971, 1.0, 0.8714, 0.03689, 0.04971, 1.0, 0.8714, 0.03689, 0.04971, 1.0, 0.8714, 0.03689, 0.04971, 1.0, 0.8714, 0.03689, 0.04971, 1.0, 0.8714, 0.03689, 0.04971, 1.0, 0.8714, 0.03689, 0.04971, 1.0, 0.8714, 0.03689, 0.04971, 1.0, 0.8714, 0.03689, 0.04971, 1.0, 0.8714, 0.03689, 0.04971, 1.0, 0.8714, 0.03689, 0.04971, 1.0, 0.8714, 0.03689, 0.04971, 1.0, 0.8714, 0.03689, 0.04971, 1.0, 0.8714, 0.03689, 0.04971, 1.0, 0.8714, 0.03689, 0.04971, 1.0, 0.8714, 0.03689, 0.04971, 1.0, 0.8714, 0.03689, 0.04971, 1.0, 0.8714, 0.03689, 0.04971, 1.0, 0.8714, 0.03689, 0.04971, 1.0, 0.8714, 0.03689, 0.04971, 1.0, 0.8714, 0.03689, 0.04971, 1.0, 0.8714, 0.03689, 0.04971, 1.0, 0.8714, 0.03689, 0.04971, 1.0, 0.8714, 0.03689, 0.04971, 1.0, 0.8714, 0.03689, 0.04971, 1.0, 0.8714, 0.03689, 0.04971, 1.0, 0.8714, 0.03689, 0.04971, 1.0, 0.8714, 0.03689, 0.04971, 1.0, 0.8714, 0.03689, 0.04971, 1.0, 0.8714, 0.03689, 0.04971, 1.0, 0.8714, 0.03689, 0.04971, 1.0, 0.8714, 0.03689, 0.04971, 1.0, 0.8714, 0.03689, 0.04971, 1.0, 0.8714, 0.03689, 0.04971, 1.0, 0.8714, 0.03689, 0.04971, 1.0, 0.8714, 0.03689, 0.04971, 1.0, 0.8714, 0.03689, 0.04971, 1.0, 0.8714, 0.03689, 0.04971, 1.0, 0.8714, 0.03689, 0.04971, 1.0, 0.8714, 0.03689, 0.04971, 1.0, 0.8714, 0.03689, 0.04971, 1.0, 0.8714, 0.03689, 0.04971, 1.0, 0.8714, 0.03689, 0.04971, 1.0, 0.8714, 0.03689, 0.04971, 1.0, 0.8714, 0.03689, 0.04971, 1.0, 0.8714, 0.03689, 0.04971, 1.0, 0.8714, 0.03689, 0.04971, 1.0, 0.8714, 0.03689, 0.04971, 1.0, 0.8714, 0.8228, 0.01033, 1.0, 0.8714, 0.8228, 0.01033, 1.0, 0.8714, 0.8228, 0.01033, 1.0, 0.8714, 0.8228, 0.01033, 1.0, 0.8714, 0.8228, 0.01033, 1.0, 0.8714, 0.8228, 0.01033, 1.0, 0.8714, 0.8228, 0.01033, 1.0, 0.8714, 0.8228, 0.01033, 1.0, 0.8714, 0.8228, 0.01033, 1.0, 0.8714, 0.8228, 0.01033, 1.0, 0.8714, 0.8228, 0.01033, 1.0, 0.8714, 0.8228, 0.01033, 1.0, 0.8714, 0.8228, 0.01033, 1.0, 0.8714, 0.8228, 0.01033, 1.0, 0.8714, 0.8228, 0.01033, 1.0, 0.8714, 0.8228, 0.01033, 1.0, 0.8714, 0.8228, 0.01033, 1.0, 0.8714, 0.8228, 0.01033, 1.0, 0.8714, 0.8228, 0.01033, 1.0, 0.8714, 0.8228, 0.01033, 1.0, 0.8714, 0.8228, 0.01033, 1.0, 0.8714, 0.8228, 0.01033, 1.0, 0.8714, 0.8228, 0.01033, 1.0, 0.8714, 0.8228, 0.01033, 1.0, 0.8714, 0.8228, 0.01033, 1.0, 0.8714, 0.8228, 0.01033, 1.0, 0.8714, 0.8228, 0.01033, 1.0, 0.8714, 0.8228, 0.01033, 1.0, 0.8714, 0.8228, 0.01033, 1.0, 0.8714, 0.8228, 0.01033, 1.0, 0.8714, 0.8228, 0.01033, 1.0, 0.8714, 0.8228, 0.01033, 1.0, 0.8714, 0.8228, 0.01033, 1.0, 0.8714, 0.8228, 0.01033, 1.0, 0.8714, 0.8228, 0.01033, 1.0, 0.8714, 0.8228, 0.01033, 1.0, 0.8714, 0.8228, 0.01033, 1.0, 0.8714, 0.8228, 0.01033, 1.0, 0.8714, 0.8228, 0.01033, 1.0, 0.8714, 0.8228, 0.01033, 1.0, 0.8714, 0.8228, 0.01033, 1.0, 0.8714, 0.8228, 0.01033, 1.0, 0.8714, 0.8228, 0.01033, 1.0, 0.8714, 0.8228, 0.01033, 1.0, 0.8714, 0.8228, 0.01033, 1.0, 0.8714, 0.8228, 0.01033, 1.0, 0.8714, 0.8228, 0.01033, 1.0, 0.8714, 0.8228, 0.01033, 1.0, 0.8714, 0.8228, 0.01033, 1.0, 0.8714, 0.8228, 0.01033, 1.0, 0.8714, 0.8228, 0.01033, 1.0, 0.8714, 0.8228, 0.01033, 1.0, 0.8714, 0.8228, 0.01033, 1.0, 0.8714, 0.8228, 0.01033, 1.0, 0.8714, 0.8228, 0.01033, 1.0, 0.8714, 0.8228, 0.01033, 1.0, 0.8714, 0.8228, 0.01033, 1.0, 0.8714, 0.8228, 0.01033, 1.0, 0.8714, 0.8228, 0.01033, 1.0, 0.8714, 0.8228, 0.01033, 1.0, 0.8714, 0.8228, 0.01033, 1.0, 0.8714, 0.8228, 0.01033, 1.0, 0.8714, 0.8228, 0.01033, 1.0, 0.8714, 0.8228, 0.01033, 1.0, 0.8714, 0.8228, 0.01033, 1.0, 0.8714, 0.8228, 0.01033, 1.0, 0.8714, 0.8228, 0.01033, 1.0, 0.8714, 0.8228, 0.01033, 1.0, 0.8714, 0.8228, 0.01033, 1.0, 0.8714, 0.8228, 0.01033, 1.0, 0.8714, 0.8228, 0.01033, 1.0, 0.8714, 0.8228, 0.01033, 1.0, 0.8714, 0.8228, 0.01033, 1.0, 0.8714, 0.8228, 0.01033, 1.0, 0.8714, 0.8228, 0.01033, 1.0, 0.8714, 0.8228, 0.01033, 1.0, 0.8714, 0.8228, 0.01033, 1.0, 0.8714, 0.8228, 0.01033, 1.0, 0.8714, 0.8228, 0.01033, 1.0, 0.8714, 0.8228, 0.01033, 1.0, 0.8714, 0.8228, 0.01033, 1.0, 0.8714, 0.8228, 0.01033, 1.0, 0.8714, 0.8228, 0.01033, 1.0, 0.8714, 0.8228, 0.01033, 1.0, 0.8714, 0.8228, 0.01033, 1.0, 0.8714, 0.8228, 0.01033, 1.0, 0.8714, 0.8228, 0.01033, 1.0, 0.8714, 0.8228, 0.01033, 1.0, 0.8714, 0.8228, 0.01033, 1.0, 0.8714, 0.8228, 0.01033, 1.0, 0.8714, 0.8228, 0.01033, 1.0, 0.8714, 0.8228, 0.01033, 1.0, 0.8714, 0.8228, 0.01033, 1.0, 0.8714, 0.8228, 0.01033, 1.0, 0.8714, 0.8228, 0.01033, 1.0, 0.8714, 0.8228, 0.01033, 1.0, 0.8714, 0.8228, 0.01033, 1.0, 0.8714, 0.8228, 0.01033, 1.0, 0.8714, 0.8228, 0.01033, 1.0, 0.8714, 0.8228, 0.01033, 1.0, 0.8714, 0.8228, 0.01033, 1.0, 0.8714, 0.8228, 0.01033, 1.0, 0.8714, 0.8228, 0.01033, 1.0, 0.8714, 0.8228, 0.01033, 1.0, 0.8714, 0.8228, 0.01033, 1.0, 0.8714, 0.8228, 0.01033, 1.0, 0.8714, 0.8228, 0.01033, 1.0, 0.8714, 0.8228, 0.01033, 1.0, 0.8714, 0.8228, 0.01033, 1.0, 0.8714, 0.8228, 0.01033, 1.0, 0.8714, 0.8228, 0.01033, 1.0, 0.8714, 0.8228, 0.01033, 1.0, 0.8714, 0.8228, 0.01033, 1.0, 0.8714, 0.8228, 0.01033, 1.0, 0.8714, 0.8228, 0.01033, 1.0, 0.8714, 0.8228, 0.01033, 1.0, 0.8714, 0.8228, 0.01033, 1.0, 0.8714, 0.8228, 0.01033, 1.0, 0.8714, 0.8228, 0.01033, 1.0, 0.8714, 0.8228, 0.01033, 1.0, 0.8714, 0.8228, 0.01033, 1.0, 0.8714, 0.8228, 0.01033, 1.0, 0.8714, 0.8228, 0.01033, 1.0, 0.8714, 0.8228, 0.01033, 1.0, 0.8714, 0.8228, 0.01033, 1.0, 0.8714, 0.8228, 0.01033, 1.0, 0.8714, 0.8228, 0.01033, 1.0, 0.8714, 0.8228, 0.01033, 1.0, 0.8714, 0.3005, 0.04374, 1.0, 0.8714, 0.3005, 0.04374, 1.0, 0.8714, 0.3005, 0.04374, 1.0, 0.8714, 0.3005, 0.04374, 1.0, 0.8714, 0.3005, 0.04374, 1.0, 0.8714, 0.3005, 0.04374, 1.0, 0.8714, 0.3005, 0.04374, 1.0, 0.8714, 0.3005, 0.04374, 1.0, 0.8714, 0.3005, 0.04374, 1.0, 0.8714, 0.3005, 0.04374, 1.0, 0.8714, 0.3005, 0.04374, 1.0, 0.8714, 0.3005, 0.04374, 1.0, 0.8714, 0.3005, 0.04374, 1.0, 0.8714, 0.3005, 0.04374, 1.0, 0.8714, 0.3005, 0.04374, 1.0, 0.8714, 0.3005, 0.04374, 1.0, 0.8714, 0.3005, 0.04374, 1.0, 0.8714, 0.3005, 0.04374, 1.0, 0.8714, 0.3005, 0.04374, 1.0, 0.8714, 0.3005, 0.04374, 1.0, 0.8714, 0.3005, 0.04374, 1.0, 0.8714, 0.3005, 0.04374, 1.0, 0.8714, 0.3005, 0.04374, 1.0, 0.8714, 0.3005, 0.04374, 1.0, 0.8714, 0.3005, 0.04374, 1.0, 0.8714, 0.3005, 0.04374, 1.0, 0.8714, 0.3005, 0.04374, 1.0, 0.8714, 0.3005, 0.04374, 1.0, 0.8714, 0.3005, 0.04374, 1.0, 0.8714, 0.3005, 0.04374, 1.0, 0.8714, 0.3005, 0.04374, 1.0, 0.8714, 0.3005, 0.04374, 1.0, 0.8714, 0.3005, 0.04374, 1.0, 0.8714, 0.3005, 0.04374, 1.0, 0.8714, 0.3005, 0.04374, 1.0, 0.8714, 0.3005, 0.04374, 1.0, 0.8714, 0.3005, 0.04374, 1.0, 0.8714, 0.3005, 0.04374, 1.0, 0.8714, 0.3005, 0.04374, 1.0, 0.8714, 0.3005, 0.04374, 1.0, 0.8714, 0.3005, 0.04374, 1.0, 0.8714, 0.3005, 0.04374, 1.0, 0.8714, 0.3005, 0.04374, 1.0, 0.8714, 0.3005, 0.04374, 1.0, 0.8714, 0.3005, 0.04374, 1.0, 0.8714, 0.3005, 0.04374, 1.0, 0.8714, 0.3005, 0.04374, 1.0, 0.8714, 0.3005, 0.04374, 1.0, 0.8714, 0.3005, 0.04374, 1.0, 0.8714, 0.3005, 0.04374, 1.0, 0.8714, 0.3005, 0.04374, 1.0, 0.8714, 0.3005, 0.04374, 1.0, 0.8714, 0.3005, 0.04374, 1.0, 0.8714, 0.3005, 0.04374, 1.0, 0.8714, 0.3005, 0.04374, 1.0, 0.8714, 0.3005, 0.04374, 1.0, 0.8714, 0.3005, 0.04374, 1.0, 0.8714, 0.3005, 0.04374, 1.0, 0.8714, 0.3005, 0.04374, 1.0, 0.8714, 0.3005, 0.04374, 1.0, 0.8714, 0.3005, 0.04374, 1.0, 0.8714, 0.3005, 0.04374, 1.0, 0.8714, 0.3005, 0.04374, 1.0, 0.8714, 0.3005, 0.04374, 1.0, 0.8714, 0.3005, 0.04374, 1.0, 0.8714, 0.3005, 0.04374, 1.0, 0.8714, 0.3005, 0.04374, 1.0, 0.8714, 0.3005, 0.04374, 1.0, 0.8714, 0.3005, 0.04374, 1.0, 0.8714, 0.3005, 0.04374, 1.0, 0.8714, 0.3005, 0.04374, 1.0, 0.8714, 0.3005, 0.04374, 1.0, 0.8714, 0.3005, 0.04374, 1.0, 0.8714, 0.3005, 0.04374, 1.0, 0.8714, 0.3005, 0.04374, 1.0, 0.8714, 0.3005, 0.04374, 1.0, 0.8714, 0.3005, 0.04374, 1.0, 0.8714, 0.3005, 0.04374, 1.0, 0.8714, 0.3005, 0.04374, 1.0, 0.8714, 0.3005, 0.04374, 1.0, 0.8714, 0.3005, 0.04374, 1.0, 0.8714, 0.3005, 0.04374, 1.0, 0.8714, 0.3005, 0.04374, 1.0, 0.8714, 0.3005, 0.04374, 1.0, 0.8714, 0.3005, 0.04374, 1.0, 0.8714, 0.3005, 0.04374, 1.0, 0.8714, 0.3005, 0.04374, 1.0, 0.8714, 0.3005, 0.04374, 1.0, 0.8714, 0.3005, 0.04374, 1.0, 0.8714, 0.3005, 0.04374, 1.0, 0.8714, 0.3005, 0.04374, 1.0, 0.8714, 0.3005, 0.04374, 1.0, 0.8714, 0.3005, 0.04374, 1.0, 0.8714, 0.3005, 0.04374, 1.0, 0.8714, 0.3005, 0.04374, 1.0, 0.8714, 0.3005, 0.04374, 1.0, 0.8714, 0.3005, 0.04374, 1.0, 0.8714, 0.3005, 0.04374, 1.0, 0.8714, 0.3005, 0.04374, 1.0, 0.8714, 0.3005, 0.04374, 1.0, 0.8714, 0.3005, 0.04374, 1.0, 0.8714, 0.3005, 0.04374, 1.0, 0.8714, 0.3005, 0.04374, 1.0, 0.8714, 0.3005, 0.04374, 1.0, 0.8714, 0.3005, 0.04374, 1.0, 0.8714, 0.3005, 0.04374, 1.0, 0.8714, 0.3005, 0.04374, 1.0, 0.8714, 0.3005, 0.04374, 1.0, 0.8714, 0.3005, 0.04374, 1.0, 0.8714, 0.3005, 0.04374, 1.0, 0.8714, 0.3005, 0.04374, 1.0, 0.8714, 0.3005, 0.04374, 1.0, 0.8714, 0.3005, 0.04374, 1.0, 0.8714, 0.3005, 0.04374, 1.0, 0.8714, 0.3005, 0.04374, 1.0, 0.8714, 0.3005, 0.04374, 1.0, 0.8714, 0.3005, 0.04374, 1.0, 0.8714, 0.3005, 0.04374, 1.0, 0.8714, 0.3005, 0.04374, 1.0, 0.8714, 0.3005, 0.04374, 1.0, 0.8714, 0.3005, 0.04374, 1.0, 0.8714, 0.3005, 0.04374, 1.0, 0.8714, 0.3005, 0.04374, 1.0, 0.8714, 0.3005, 0.04374, 1.0, 0.8714, 0.3005, 0.04374, 1.0, 0.8714, 0.3005, 0.04374, 1.0, 0.8714, 0.3005, 0.04374, 1.0, 0.8714, 0.3005, 0.04374, 1.0, 0.1144, 0.1144, 0.1144, 1.0, 0.1144, 0.1144, 0.1144, 1.0, 0.1144, 0.1144, 0.1144, 1.0, 0.1144, 0.1144, 0.1144, 1.0, 0.1144, 0.1144, 0.1144, 1.0, 0.1144, 0.1144, 0.1144, 1.0, 0.1144, 0.1144, 0.1144, 1.0, 0.1144, 0.1144, 0.1144, 1.0, 0.1144, 0.1144, 0.1144, 1.0, 0.1144, 0.1144, 0.1144, 1.0, 0.1144, 0.1144, 0.1144, 1.0, 0.1144, 0.1144, 0.1144, 1.0, 0.1144, 0.1144, 0.1144, 1.0, 0.1144, 0.1144, 0.1144, 1.0, 0.1144, 0.1144, 0.1144, 1.0, 0.1144, 0.1144, 0.1144, 1.0, 0.1144, 0.1144, 0.1144, 1.0, 0.1144, 0.1144, 0.1144, 1.0, 0.1144, 0.1144, 0.1144, 1.0, 0.1144, 0.1144, 0.1144, 1.0, 0.1144, 0.1144, 0.1144, 1.0, 0.1144, 0.1144, 0.1144, 1.0, 0.1144, 0.1144, 0.1144, 1.0, 0.1144, 0.1144, 0.1144, 1.0, 0.1144, 0.1144, 0.1144, 1.0, 0.1144, 0.1144, 0.1144, 1.0, 0.1144, 0.1144, 0.1144, 1.0, 0.1144, 0.1144, 0.1144, 1.0, 0.1144, 0.1144, 0.1144, 1.0, 0.1144, 0.1144, 0.1144, 1.0, 0.1144, 0.1144, 0.1144, 1.0, 0.1144, 0.1144, 0.1144, 1.0, 0.1144, 0.1144, 0.1144, 1.0, 0.1144, 0.1144, 0.1144, 1.0, 0.1144, 0.1144, 0.1144, 1.0, 0.1144, 0.1144, 0.1144, 1.0, 0.1144, 0.1144, 0.1144, 1.0, 0.1144, 0.1144, 0.1144, 1.0, 0.1144, 0.1144, 0.1144, 1.0, 0.1144, 0.1144, 0.1144, 1.0, 0.1144, 0.1144, 0.1144, 1.0, 0.1144, 0.1144, 0.1144, 1.0, 0.1144, 0.1144, 0.1144, 1.0, 0.1144, 0.1144, 0.1144, 1.0, 0.1144, 0.1144, 0.1144, 1.0, 0.1144, 0.1144, 0.1144, 1.0, 0.1144, 0.1144, 0.1144, 1.0, 0.1144, 0.1144, 0.1144, 1.0, 0.1144, 0.1144, 0.1144, 1.0, 0.1144, 0.1144, 0.1144, 1.0, 0.1144, 0.1144, 0.1144, 1.0, 0.1144, 0.1144, 0.1144, 1.0, 0.1144, 0.1144, 0.1144, 1.0, 0.1144, 0.1144, 0.1144, 1.0, 0.1144, 0.1144, 0.1144, 1.0, 0.1144, 0.1144, 0.1144, 1.0, 0.1144, 0.1144, 0.1144, 1.0, 0.1144, 0.1144, 0.1144, 1.0, 0.1144, 0.1144, 0.1144, 1.0, 0.1144, 0.1144, 0.1144, 1.0, 0.1144, 0.1144, 0.1144, 1.0, 0.1144, 0.1144, 0.1144, 1.0, 0.1144, 0.1144, 0.1144, 1.0, 0.1144, 0.1144, 0.1144, 1.0, 0.1144, 0.1144, 0.1144, 1.0, 0.1144, 0.1144, 0.1144, 1.0, 0.1144, 0.1144, 0.1144, 1.0, 0.1144, 0.1144, 0.1144, 1.0, 0.1144, 0.1144, 0.1144, 1.0, 0.1144, 0.1144, 0.1144, 1.0, 0.1144, 0.1144, 0.1144, 1.0, 0.1144, 0.1144, 0.1144, 1.0, 0.1144, 0.1144, 0.1144, 1.0, 0.1144, 0.1144, 0.1144, 1.0, 0.1144, 0.1144, 0.1144, 1.0, 0.1144, 0.1144, 0.1144, 1.0, 0.1144, 0.1144, 0.1144, 1.0, 0.1144, 0.1144, 0.1144, 1.0, 0.1144, 0.1144, 0.1144, 1.0, 0.1144, 0.1144, 0.1144, 1.0, 0.1144, 0.1144, 0.1144, 1.0, 0.1144, 0.1144, 0.1144, 1.0, 0.1144, 0.1144, 0.1144, 1.0, 0.1144, 0.1144, 0.1144, 1.0, 0.1144, 0.1144, 0.1144, 1.0, 0.1144, 0.1144, 0.1144, 1.0, 0.1144, 0.1144, 0.1144, 1.0, 0.1144, 0.1144, 0.1144, 1.0, 0.1144, 0.1144, 0.1144, 1.0, 0.1144, 0.1144, 0.1144, 1.0, 0.1144, 0.1144, 0.1144, 1.0, 0.1144, 0.1144, 0.1144, 1.0, 0.1144, 0.1144, 0.1144, 1.0, 0.1144, 0.1144, 0.1144, 1.0, 0.1144, 0.1144, 0.1144, 1.0, 0.1144, 0.1144, 0.1144, 1.0, 0.1144, 0.1144, 0.1144, 1.0, 0.1144, 0.1144, 0.1144, 1.0, 0.1144, 0.1144, 0.1144, 1.0, 0.1144, 0.1144, 0.1144, 1.0, 0.1144, 0.1144, 0.1144, 1.0, 0.1144, 0.1144, 0.1144, 1.0, 0.1144, 0.1144, 0.1144, 1.0, 0.1144, 0.1144, 0.1144, 1.0, 0.1144, 0.1144, 0.1144, 1.0, 0.1144, 0.1144, 0.1144, 1.0, 0.1144, 0.1144, 0.1144, 1.0, 0.1144, 0.1144, 0.1144, 1.0, 0.1144, 0.1144, 0.1144, 1.0, 0.1144, 0.1144, 0.1144, 1.0, 0.1144, 0.1144, 0.1144, 1.0, 0.1144, 0.1144, 0.1144, 1.0, 0.1144, 0.1144, 0.1144, 1.0, 0.1144, 0.1144, 0.1144, 1.0, 0.1144, 0.1144, 0.1144, 1.0, 0.1144, 0.1144, 0.1144, 1.0, 0.1144, 0.1144, 0.1144, 1.0, 0.1144, 0.1144, 0.1144, 1.0, 0.1144, 0.1144, 0.1144, 1.0, 0.1144, 0.1144, 0.1144, 1.0, 0.1144, 0.1144, 0.1144, 1.0, 0.1144, 0.1144, 0.1144, 1.0, 0.1144, 0.1144, 0.1144, 1.0, 0.1144, 0.1144, 0.1144, 1.0, 0.1144, 0.1144, 0.1144, 1.0, 0.1144, 0.1144, 0.1144, 1.0, 0.1144, 0.1144, 0.1144, 1.0, 0.1144, 0.1144, 0.1144, 1.0, 0.1144, 0.1144, 0.1144, 1.0, 0.1144, 0.1144, 0.1144, 1.0, 0.1144, 0.1144, 0.1144, 1.0, 0.1144, 0.1144, 0.1144, 1.0, 0.1144, 0.1144, 0.1144, 1.0, 0.1144, 0.1144, 0.1144, 1.0, 0.1144, 0.1144, 0.1144, 1.0, 0.1144, 0.1144, 0.1144, 1.0, 0.1144, 0.1144, 0.1144, 1.0, 0.1144, 0.1144, 0.1144, 1.0, 0.1144, 0.1144, 0.1144, 1.0, 0.1144, 0.1144, 0.1144, 1.0, 0.1144, 0.1144, 0.1144, 1.0, 0.1144, 0.1144, 0.1144, 1.0, 0.1144, 0.1144, 0.1144, 1.0, 0.1144, 0.1144, 0.1144, 1.0, 0.1144, 0.1144, 0.1144, 1.0, 0.1144, 0.1144, 0.1144, 1.0, 0.1144, 0.1144, 0.1144, 1.0, 0.1144, 0.1144, 0.1144, 1.0, 0.1144, 0.1144, 0.1144, 1.0, 0.1144, 0.1144, 0.1144, 1.0, 0.1144, 0.1144, 0.1144, 1.0, 0.1144, 0.1144, 0.1144, 1.0, 0.1144, 0.1144, 0.1144, 1.0, 0.1144, 0.1144, 0.1144, 1.0, 0.1144, 0.1144, 0.1144, 1.0, 0.1144, 0.1144, 0.1144, 1.0, 0.1144, 0.1144, 0.1144, 1.0, 0.1144, 0.1144, 0.1144, 1.0, 0.1144, 0.1144, 0.1144, 1.0, 0.1144, 0.1144, 0.1144, 1.0, 0.1144, 0.1144, 0.1144, 1.0, 0.1144, 0.1144, 0.1144, 1.0, 0.1144, 0.1144, 0.1144, 1.0, 0.1144, 0.1144, 0.1144, 1.0, 0.1144, 0.1144, 0.1144, 1.0, 0.1144, 0.1144, 0.1144, 1.0, 0.1144, 0.1144, 0.1144, 1.0, 0.1144, 0.1144, 0.1144, 1.0, 0.1144, 0.1144, 0.1144, 1.0, 0.1144, 0.1144, 0.1144, 1.0, 0.1144, 0.1144, 0.1144, 1.0, 0.1144, 0.1144, 0.1144, 1.0, 0.1144, 0.1144, 0.1144, 1.0, 0.1144, 0.1144, 0.1144, 1.0, 0.1144, 0.1144, 0.1144, 1.0, 0.1144, 0.1144, 0.1144, 1.0, 0.1144, 0.1144, 0.1144, 1.0, 0.1144, 0.1144, 0.1144, 1.0, 0.1144, 0.1144, 0.1144, 1.0, 0.1144, 0.1144, 0.1144, 1.0, 0.1144, 0.1144, 0.1144, 1.0, 0.1144, 0.1144, 0.1144, 1.0, 0.1144, 0.1144, 0.1144, 1.0, 0.1144, 0.1144, 0.1144, 1.0, 0.1144, 0.1144, 0.1144, 1.0, 0.1144, 0.1144, 0.1144, 1.0, 0.1144, 0.1144, 0.1144, 1.0, 0.1144, 0.1144, 0.1144, 1.0, 0.1144, 0.1144, 0.1144, 1.0, 0.1144, 0.1144, 0.1144, 1.0, 0.1144, 0.1144, 0.1144, 1.0, 0.1144, 0.1144, 0.1144, 1.0, 0.1144, 0.1144, 0.1144, 1.0, 0.1144, 0.1144, 0.1144, 1.0, 0.1144, 0.1144, 0.1144, 1.0, 0.1144, 0.1144, 0.1144, 1.0, 0.1144, 0.1144, 0.1144, 1.0, 0.1144, 0.1144, 0.1144, 1.0, 0.1144, 0.1144, 0.1144, 1.0, 0.1144, 0.1144, 0.1144, 1.0, 0.1144, 0.1144, 0.1144, 1.0, 0.1144, 0.1144, 0.1144, 1.0, 0.1144, 0.1144, 0.1144, 1.0, 0.1144, 0.1144, 0.1144, 1.0, 0.1144, 0.1144, 0.1144, 1.0, 0.1144, 0.1144, 0.1144, 1.0, 0.1144, 0.1144, 0.1144, 1.0, 0.1144, 0.1144, 0.1144, 1.0, 0.1144, 0.1144, 0.1144, 1.0, 0.1144, 0.1144, 0.1144, 1.0, 0.1144, 0.1144, 0.1144, 1.0, 0.1144, 0.1144, 0.1144, 1.0, 0.1144, 0.1144, 0.1144, 1.0, 0.1144, 0.1144, 0.1144, 1.0, 0.1144, 0.1144, 0.1144, 1.0, 0.1144, 0.1144, 0.1144, 1.0, 0.1144, 0.1144, 0.1144, 1.0, 0.1144, 0.1144, 0.1144, 1.0, 0.1144, 0.1144, 0.1144, 1.0, 0.1144, 0.1144, 0.1144, 1.0, 0.1144, 0.1144, 0.1144, 1.0, 0.1144, 0.1144, 0.1144, 1.0, 0.1144, 0.1144, 0.1144, 1.0, 0.1144, 0.1144, 0.1144, 1.0, 0.1144, 0.1144, 0.1144, 1.0, 0.1144, 0.1144, 0.1144, 1.0, 0.1144, 0.1144, 0.1144, 1.0, 0.1144, 0.1144, 0.1144, 1.0, 0.1144, 0.1144, 0.1144, 1.0, 0.1144, 0.1144, 0.1144, 1.0, 0.1144, 0.1144, 0.1144, 1.0, 0.1144, 0.1144, 0.1144, 1.0, 0.1144, 0.1144, 0.1144, 1.0, 0.1144, 0.1144, 0.1144, 1.0, 0.1144, 0.1144, 0.1144, 1.0, 0.1144, 0.1144, 0.1144, 1.0, 0.1144, 0.1144, 0.1144, 1.0, 0.1144, 0.1144, 0.1144, 1.0, 0.1144, 0.1144, 0.1144, 1.0, 0.1144, 0.1144, 0.1144, 1.0, 0.1144, 0.1144, 0.1144, 1.0, 0.1144, 0.1144, 0.1144, 1.0, 0.1144, 0.1144, 0.1144, 1.0, 0.1144, 0.1144, 0.1144, 1.0, 0.1144, 0.1144, 0.1144, 1.0, 0.1144, 0.1144, 0.1144, 1.0, 0.1144, 0.1144, 0.1144, 1.0, 0.1144, 0.1144, 0.1144, 1.0, 0.1144, 0.1144, 0.1144, 1.0, 0.1144, 0.1144, 0.1144, 1.0, 0.1144, 0.1144, 0.1144, 1.0, 0.1144, 0.1144, 0.1144, 1.0, 0.1144, 0.1144, 0.1144, 1.0, 0.1144, 0.1144, 0.1144, 1.0, 0.1144, 0.1144, 0.1144, 1.0, 0.1144, 0.1144, 0.1144, 1.0, 0.1144, 0.1144, 0.1144, 1.0, 0.1144, 0.1144, 0.1144, 1.0, 0.1144, 0.1144, 0.1144, 1.0, 0.1144, 0.1144, 0.1144, 1.0, 0.1144, 0.1144, 0.1144, 1.0, 0.1144, 0.1144, 0.1144, 1.0, 0.1144, 0.1144, 0.1144, 1.0, 0.1144, 0.1144, 0.1144, 1.0, 0.1144, 0.1144, 0.1144, 1.0, 0.1144, 0.1144, 0.1144, 1.0, 0.1144, 0.1144, 0.1144, 1.0, 0.1144, 0.1144, 0.1144, 1.0, 0.1144, 0.1144, 0.1144, 1.0, 0.1144, 0.1144, 0.1144, 1.0, 0.1144, 0.1144, 0.1144, 1.0, 0.1144, 0.1144, 0.1144, 1.0, 0.1144, 0.1144, 0.1144, 1.0, 0.1144, 0.1144, 0.1144, 1.0, 0.1144, 0.1144, 0.1144, 1.0, 0.1144, 0.1144, 0.1144, 1.0, 0.1144, 0.1144, 0.1144, 1.0, 0.1144, 0.1144, 0.1144, 1.0, 0.1144, 0.1144, 0.1144, 1.0, 0.1144, 0.1144, 0.1144, 1.0, 0.1144, 0.1144, 0.1144, 1.0, 0.1144, 0.1144, 0.1144, 1.0, 0.1144, 0.1144, 0.1144, 1.0, 0.1144, 0.1144, 0.1144, 1.0, 0.1144, 0.1144, 0.1144, 1.0, 0.1144, 0.1144, 0.1144, 1.0, 0.1144, 0.1144, 0.1144, 1.0, 0.1144, 0.1144, 0.1144, 1.0, 0.1144, 0.1144, 0.1144, 1.0, 0.1144, 0.1144, 0.1144, 1.0, 0.1144, 0.1144, 0.1144, 1.0, 0.1144, 0.1144, 0.1144, 1.0, 0.1144, 0.1144, 0.1144, 1.0, 0.1144, 0.1144, 0.1144, 1.0, 0.1144, 0.1144, 0.1144, 1.0, 0.1144, 0.1144, 0.1144, 1.0, 0.1144, 0.1144, 0.1144, 1.0, 0.1144, 0.1144, 0.1144, 1.0, 0.1144, 0.1144, 0.1144, 1.0, 0.1144, 0.1144, 0.1144, 1.0, 0.1144, 0.1144, 0.1144, 1.0, 0.1144, 0.1144, 0.1144, 1.0, 0.1144, 0.1144, 0.1144, 1.0, 0.1144, 0.1144, 0.1144, 1.0, 0.1144, 0.1144, 0.1144, 1.0, 0.1144, 0.1144, 0.1144, 1.0, 0.1144, 0.1144, 0.1144, 1.0, 0.1144, 0.1144, 0.1144, 1.0, 0.1144, 0.1144, 0.1144, 1.0, 0.1144, 0.1144, 0.1144, 1.0, 0.1144, 0.1144, 0.1144, 1.0, 0.1144, 0.1144, 0.1144, 1.0, 0.1144, 0.1144, 0.1144, 1.0, 0.1144, 0.1144, 0.1144, 1.0, 0.1144, 0.1144, 0.1144, 1.0, 0.1144, 0.1144, 0.1144, 1.0, 0.1144, 0.1144, 0.1144, 1.0, 0.1144, 0.1144, 0.1144, 1.0, 0.1144, 0.1144, 0.1144, 1.0, 0.1144, 0.1144, 0.1144, 1.0, 0.1144, 0.1144, 0.1144, 1.0, 0.1144, 0.1144, 0.1144, 1.0, 0.1144, 0.1144, 0.1144, 1.0, 0.1144, 0.1144, 0.1144, 1.0, 0.1144, 0.1144, 0.1144, 1.0, 0.1144, 0.1144, 0.1144, 1.0, 0.1144, 0.1144, 0.1144, 1.0, 0.1144, 0.1144, 0.1144, 1.0, 0.1144, 0.1144, 0.1144, 1.0, 0.1144, 0.1144, 0.1144, 1.0, 0.1144, 0.1144, 0.1144, 1.0, 0.1144, 0.1144, 0.1144, 1.0, 0.1144, 0.1144, 0.1144, 1.0, 0.1144, 0.1144, 0.1144, 1.0, 0.1144, 0.1144, 0.1144, 1.0, 0.1144, 0.1144, 0.1144, 1.0, 0.1144, 0.1144, 0.1144, 1.0, 0.1144, 0.1144, 0.1144, 1.0, 0.1144, 0.1144, 0.1144, 1.0, 0.1144, 0.1144, 0.1144, 1.0, 0.1144, 0.1144, 0.1144, 1.0, 0.1144, 0.1144, 0.1144, 1.0, 0.1144, 0.1144, 0.1144, 1.0, 0.1144, 0.1144, 0.1144, 1.0, 0.1144, 0.1144, 0.1144, 1.0, 0.1144, 0.1144, 0.1144, 1.0, 0.1144, 0.1144, 0.1144, 1.0, 0.1144, 0.1144, 0.1144, 1.0, 0.1144, 0.1144, 0.1144, 1.0, 0.1144, 0.1144, 0.1144, 1.0, 0.1144, 0.1144, 0.1144, 1.0, 0.1144, 0.1144, 0.1144, 1.0, 0.1144, 0.1144, 0.1144, 1.0, 0.1144, 0.1144, 0.1144, 1.0, 0.1144, 0.1144, 0.1144, 1.0, 0.1144, 0.1144, 0.1144, 1.0, 0.1144, 0.1144, 0.1144, 1.0, 0.1144, 0.1144, 0.1144, 1.0, 0.1144, 0.1144, 0.1144, 1.0, 0.1144, 0.1144, 0.1144, 1.0, 0.1144, 0.1144, 0.1144, 1.0, 0.1144, 0.1144, 0.1144, 1.0, 0.1144, 0.1144, 0.1144, 1.0, 0.1144, 0.1144, 0.1144, 1.0, 0.1144, 0.1144, 0.1144, 1.0, 0.1144, 0.1144, 0.1144, 1.0, 0.1144, 0.1144, 0.1144, 1.0, 0.1144, 0.1144, 0.1144, 1.0, 0.1144, 0.1144, 0.1144, 1.0, 0.1144, 0.1144, 0.1144, 1.0, 0.1144, 0.1144, 0.1144, 1.0, 0.1144, 0.1144, 0.1144, 1.0, 0.1144, 0.1144, 0.1144, 1.0, 0.1144, 0.1144, 0.1144, 1.0, 0.1144, 0.1144, 0.1144, 1.0, 0.1144, 0.1144, 0.1144, 1.0, 0.1144, 0.1144, 0.1144, 1.0, 0.1144, 0.1144, 0.1144, 1.0, 0.1144, 0.1144, 0.1144, 1.0, 0.1144, 0.1144, 0.1144, 1.0, 0.1144, 0.1144, 0.1144, 1.0, 0.1144, 0.1144, 0.1144, 1.0, 0.1144, 0.1144, 0.1144, 1.0, 0.1144, 0.1144, 0.1144, 1.0, 0.1144, 0.1144, 0.1144, 1.0, 0.1144, 0.1144, 0.1144, 1.0, 0.1144, 0.1144, 0.1144, 1.0, 0.1144, 0.1144, 0.1144, 1.0, 0.1144, 0.1144, 0.1144, 1.0, 0.1144, 0.1144, 0.1144, 1.0, 0.1144, 0.1144, 0.1144, 1.0, 0.1144, 0.1144, 0.1144, 1.0, 0.1144, 0.1144, 0.1144, 1.0, 0.1144, 0.1144, 0.1144, 1.0, 0.1144, 0.1144, 0.1144, 1.0, 0.1144, 0.1144, 0.1144, 1.0, 0.1144, 0.1144, 0.1144, 1.0, 0.1144, 0.1144, 0.1144, 1.0, 0.1144, 0.1144, 0.1144, 1.0, 0.1144, 0.1144, 0.1144, 1.0, 0.1144, 0.1144, 0.1144, 1.0, 0.1144, 0.1144, 0.1144, 1.0, 0.1144, 0.1144, 0.1144, 1.0, 0.1144, 0.1144, 0.1144, 1.0, 0.1144, 0.1144, 0.1144, 1.0, 0.1144, 0.1144, 0.1144, 1.0, 0.1144, 0.1144, 0.1144, 1.0, 0.1144, 0.1144, 0.1144, 1.0, 0.1144, 0.1144, 0.1144, 1.0, 0.1144, 0.1144, 0.1144, 1.0, 0.1144, 0.1144, 0.1144, 1.0, 0.1144, 0.1144, 0.1144, 1.0, 0.1144, 0.1144, 0.1144, 1.0, 0.1144, 0.1144, 0.1144, 1.0, 0.1144, 0.1144, 0.1144, 1.0, 0.1144, 0.1144, 0.1144, 1.0, 0.1144, 0.1144, 0.1144, 1.0, 0.1144, 0.1144, 0.1144, 1.0, 0.1144, 0.1144, 0.1144, 1.0, 0.1144, 0.1144, 0.1144, 1.0, 0.1144, 0.1144, 0.1144, 1.0, 0.1144, 0.1144, 0.1144, 1.0, 0.1144, 0.1144, 0.1144, 1.0, 0.1144, 0.1144, 0.1144, 1.0, 0.1144, 0.1144, 0.1144, 1.0, 0.1144, 0.1144, 0.1144, 1.0, 0.1144, 0.1144, 0.1144, 1.0, 0.1144, 0.1144, 0.1144, 1.0, 0.1144, 0.1144, 0.1144, 1.0, 0.1144, 0.1144, 0.1144, 1.0, 0.1144, 0.1144, 0.1144, 1.0, 0.1144, 0.1144, 0.1144, 1.0, 0.1144, 0.1144, 0.1144, 1.0, 0.1144, 0.1144, 0.1144, 1.0, 0.1144, 0.1144, 0.1144, 1.0, 0.1144, 0.1144, 0.1144, 1.0, 0.1144, 0.1144, 0.1144, 1.0, 0.1144, 0.1144, 0.1144, 1.0, 0.1144, 0.1144, 0.1144, 1.0, 0.1144, 0.1144, 0.1144, 1.0, 0.1144, 0.1144, 0.1144, 1.0, 0.1144, 0.1144, 0.1144, 1.0, 0.1144, 0.1144, 0.1144, 1.0, 0.1144, 0.1144, 0.1144, 1.0, 0.1144, 0.1144, 0.1144, 1.0, 0.1144, 0.1144, 0.1144, 1.0, 0.1144, 0.1144, 0.1144, 1.0, 0.1144, 0.1144, 0.1144, 1.0])
me_cone_001.update()

# ---- objects
ob_light = bpy.data.objects.new('Light', light_light)
ob_camera = bpy.data.objects.new('Camera', cam_camera)
ob_rocket = bpy.data.objects.new('rocket', me_cone_001)

# ---- transforms, parenting, visibility, modifiers, constraints
ob_light.location = (4.076, 1.005, 5.904)
ob_light.rotation_euler = (0.6503, 0.05522, 1.866)
ob_light.lock_rotations_4d = False
ob_light.empty_display_type = 'ARROWS'
ob_light.color = (0.0, 0.0, 0.0, 0.0)
ob_light.lineart.crease_threshold = 0.0
ob_camera.location = (7.359, -6.926, 4.958)
ob_camera.rotation_euler = (1.109, 0.0, 0.8149)
ob_camera.lock_rotations_4d = False
ob_camera.empty_display_type = 'ARROWS'
ob_camera.color = (0.0, 0.0, 0.0, 0.0)
ob_camera.display_type = 'WIRE'
ob_camera.lineart.crease_threshold = 0.0
ob_rocket.location = (0.0, 0.0, -0.6736)
ob_rocket.scale = (0.2, 0.2, 0.2)

# ---- collection membership
col_collection.objects.link(ob_light)
col_collection.objects.link(ob_camera)
col_missile.objects.link(ob_rocket)

# ---- scene / render settings (as saved in the file)
scene.camera = ob_camera
scene.frame_start = 1; scene.frame_end = 250; scene.frame_set(1)
scene.render.engine = 'BLENDER_EEVEE_NEXT'
scene.cycles.sampling_pattern = 'TABULATED_SOBOL'
scene.cycles.use_light_tree = False
scene.view_settings.view_transform = 'Filmic'
bpy.context.view_layer.update()
